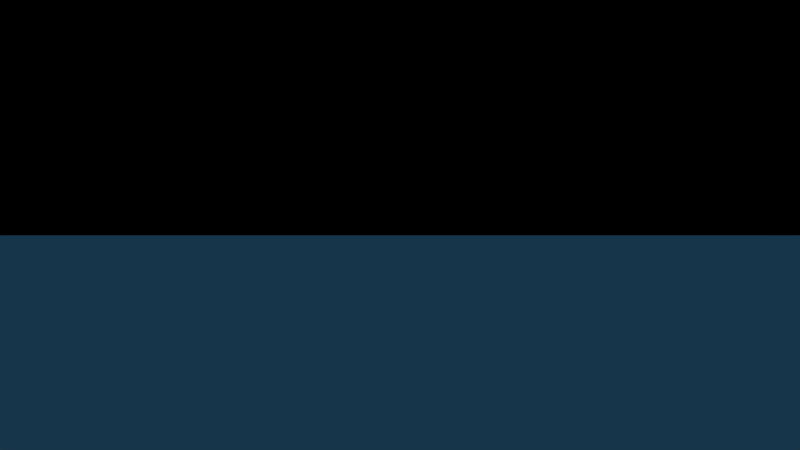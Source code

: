 # Source: floe.blend  (saved by Blender 2.77.0; exported with 4.5.12 LTS)
import bpy
from mathutils import Matrix  # noqa: F401  (used for matrix-valued properties, if any)

bpy.ops.wm.read_factory_settings(use_empty=True)
scene = bpy.context.scene
scene.name = 'Scene'

# ---- collections
col_collection_1 = bpy.data.collections.new('Collection 1'); scene.collection.children.link(col_collection_1)
col_penguin = bpy.data.collections.new('penguin')  # instanced only; not linked into the scene
col_snowmen = bpy.data.collections.new('snowmen')  # instanced only; not linked into the scene
col_arbol = bpy.data.collections.new('Arbol')  # instanced only; not linked into the scene
col_hide_mountain = bpy.data.collections.new('hide mountain')  # instanced only; not linked into the scene
col_mountain = bpy.data.collections.new('mountain')  # instanced only; not linked into the scene

# ---- materials (node trees are filled in below, after node groups)
mat_material_001 = bpy.data.materials.new('Material.001')
mat_material_001.alpha_threshold = 0.0
mat_material_001.diffuse_color = (0.06618, 0.6609, 1.0, 1.0)
mat_material_001.roughness = 0.5
mat_material = bpy.data.materials.new('Material')
mat_material.alpha_threshold = 0.0
mat_material.diffuse_color = (0.8, 0.0, 0.003544, 1.0)
mat_material.roughness = 0.5
mat_material_007 = bpy.data.materials.new('Material.007')
mat_material_007.alpha_threshold = 0.0
mat_material_007.diffuse_color = (0.008774, 0.1857, 0.8, 1.0)
mat_material_007.roughness = 0.5
mat_material_002 = bpy.data.materials.new('Material.002')
mat_material_002.alpha_threshold = 0.0
mat_material_002.diffuse_color = (0.0137, 0.05613, 0.107, 1.0)
mat_material_002.roughness = 0.5

# ---- material node trees

# ---- world
world_world = bpy.data.worlds.new('World'); scene.world = world_world
world_world.color = (0.0, 0.0, 0.0)
world_world.use_sun_shadow = False
world_world.sun_shadow_jitter_overblur = 0.0
world_world.cycles.sampling_method = 'NONE'
world_world.cycles.sample_map_resolution = 256

# ---- cameras
cam_camera = bpy.data.cameras.new('Camera')
cam_camera.clip_end = 100.0
cam_camera.lens = 35.0
cam_camera.sensor_width = 32.0
cam_camera.sensor_height = 18.0
cam_camera.display_size = 2.0
cam_camera.dof.focus_distance = 0.0
cam_camera.dof.aperture_fstop = 128.0
cam_camera.dof.aperture_blades = 6

# ---- lights
light_sun = bpy.data.lights.new('Sun', 'SUN')
light_sun.transmission_factor = 0.0
light_sun.angle = 0.1993
light_sun.energy = 1.0
light_sun.shadow_buffer_clip_start = 0.5
light_sun.shadow_soft_size = 0.1
light_sun.shadow_cascade_max_distance = 1000.0
light_sun.cycles.use_multiple_importance_sampling = False
light_hemi = bpy.data.lights.new('Hemi', 'SUN')
light_hemi.transmission_factor = 0.0
light_hemi.angle = 0.1993
light_hemi.energy = 1.0
light_hemi.shadow_buffer_clip_start = 0.5
light_hemi.shadow_soft_size = 0.1
light_hemi.shadow_cascade_max_distance = 1000.0
light_hemi.cycles.use_multiple_importance_sampling = False

# ---- meshes
me_plane = bpy.data.meshes.new('Plane')
me_plane.from_pydata([(-1.0, -1.0, 0.0), (1.0, -1.0, 0.0), (-1.0, 1.0, 0.0), (1.0, 1.0, 0.0)], [], [(0, 1, 3, 2)])
me_plane.materials.append(mat_material_001)
me_plane.use_remesh_preserve_volume = False
me_plane.use_remesh_preserve_attributes = False
me_plane.use_mirror_vertex_groups = False
me_plane.update()
me_cylinder = bpy.data.meshes.new('Cylinder')
me_cylinder.from_pydata([(0.0, 1.0, -1.0), (0.0, 1.0, 1.0), (0.1951, 0.9808, -1.0), (0.1951, 0.9808, 1.0), (0.3827, 0.9239, -1.0), (0.3827, 0.9239, 1.0), (0.5556, 0.8315, -1.0), (0.5556, 0.8315, 1.0), (0.7071, 0.7071, -1.0), (0.7071, 0.7071, 1.0), (0.8315, 0.5556, -1.0), (0.8315, 0.5556, 1.0), (0.9239, 0.3827, -1.0), (0.9239, 0.3827, 1.0), (0.9808, 0.1951, -1.0), (0.9808, 0.1951, 1.0), (1.0, 7.55e-08, -1.0), (1.0, 7.55e-08, 1.0), (0.9808, -0.1951, -1.0), (0.9808, -0.1951, 1.0), (0.9239, -0.3827, -1.0), (0.9239, -0.3827, 1.0), (0.8315, -0.5556, -1.0), (0.8315, -0.5556, 1.0), (0.7071, -0.7071, -1.0), (0.7071, -0.7071, 1.0), (0.5556, -0.8315, -1.0), (0.5556, -0.8315, 1.0), (0.3827, -0.9239, -1.0), (0.3827, -0.9239, 1.0), (0.1951, -0.9808, -1.0), (0.1951, -0.9808, 1.0), (-3.258e-07, -1.0, -1.0), (-3.258e-07, -1.0, 1.0), (-0.1951, -0.9808, -1.0), (-0.1951, -0.9808, 1.0), (-0.3827, -0.9239, -1.0), (-0.3827, -0.9239, 1.0), (-0.5556, -0.8315, -1.0), (-0.5556, -0.8315, 1.0), (-0.7071, -0.7071, -1.0), (-0.7071, -0.7071, 1.0), (-0.8315, -0.5556, -1.0), (-0.8315, -0.5556, 1.0), (-0.9239, -0.3827, -1.0), (-0.9239, -0.3827, 1.0), (-0.9808, -0.1951, -1.0), (-0.9808, -0.1951, 1.0), (-1.0, 9.656e-07, -1.0), (-1.0, 9.656e-07, 1.0), (-0.9808, 0.1951, -1.0), (-0.9808, 0.1951, 1.0), (-0.9239, 0.3827, -1.0), (-0.9239, 0.3827, 1.0), (-0.8315, 0.5556, -1.0), (-0.8315, 0.5556, 1.0), (-0.7071, 0.7071, -1.0), (-0.7071, 0.7071, 1.0), (-0.5556, 0.8315, -1.0), (-0.5556, 0.8315, 1.0), (-0.3827, 0.9239, -1.0), (-0.3827, 0.9239, 1.0), (-0.1951, 0.9808, -1.0), (-0.1951, 0.9808, 1.0)], [], [(0, 1, 3, 2), (2, 3, 5, 4), (4, 5, 7, 6), (6, 7, 9, 8), (8, 9, 11, 10), (10, 11, 13, 12), (12, 13, 15, 14), (14, 15, 17, 16), (16, 17, 19, 18), (18, 19, 21, 20), (20, 21, 23, 22), (22, 23, 25, 24), (24, 25, 27, 26), (26, 27, 29, 28), (28, 29, 31, 30), (30, 31, 33, 32), (32, 33, 35, 34), (34, 35, 37, 36), (36, 37, 39, 38), (38, 39, 41, 40), (40, 41, 43, 42), (42, 43, 45, 44), (44, 45, 47, 46), (46, 47, 49, 48), (48, 49, 51, 50), (50, 51, 53, 52), (52, 53, 55, 54), (54, 55, 57, 56), (56, 57, 59, 58), (58, 59, 61, 60), (3, 1, 63, 61, 59, 57, 55, 53, 51, 49, 47, 45, 43, 41, 39, 37, 35, 33, 31, 29, 27, 25, 23, 21, 19, 17, 15, 13, 11, 9, 7, 5), (60, 61, 63, 62), (62, 63, 1, 0), (0, 2, 4, 6, 8, 10, 12, 14, 16, 18, 20, 22, 24, 26, 28, 30, 32, 34, 36, 38, 40, 42, 44, 46, 48, 50, 52, 54, 56, 58, 60, 62)])
me_cylinder.materials.append(mat_material)
me_cylinder.use_remesh_preserve_volume = False
me_cylinder.use_remesh_preserve_attributes = False
me_cylinder.use_mirror_vertex_groups = False
me_cylinder.update()
me_cube_004 = bpy.data.meshes.new('Cube.004')
me_cube_004.from_pydata([(-5.0, 0.6831, 0.1), (5.0, -5.0, -0.1), (5.0, -5.0, 0.1), (3.029, 0.6522, 0.1), (-1.182, 5.0, 0.1), (-2.152, 5.0, -0.1), (-5.0, 2.577, 0.1), (-2.172, 5.0, 0.1), (-5.0, 2.571, -0.1), (-5.0, 0.6703, -0.1), (-3.146, -2.745, 0.1), (-3.128, -2.798, -0.1), (0.4116, -5.0, -0.1), (0.3832, -5.0, 0.1), (-1.191, 5.0, -0.1), (3.014, 0.6696, -0.1)], [], [(7, 4, 14, 5), (0, 6, 8, 9), (9, 8, 5, 14, 15, 1, 12, 11), (2, 1, 15, 3), (3, 15, 14, 4), (8, 6, 7, 5), (0, 9, 11, 10), (10, 11, 12, 13), (12, 1, 2, 13), (3, 4, 7, 6, 0, 10, 13, 2)])
me_cube_004.materials.append(mat_material_007)
me_cube_004.use_remesh_preserve_volume = False
me_cube_004.use_remesh_preserve_attributes = False
me_cube_004.use_mirror_vertex_groups = False
me_cube_004.update()
me_plane_001 = bpy.data.meshes.new('Plane.001')
me_plane_001.from_pydata([(-115.4, -115.4, 0.0), (115.4, -115.4, 0.0), (-115.4, 115.4, 0.0), (115.4, 115.4, 0.0)], [], [(0, 1, 3, 2)])
_uv = me_plane_001.uv_layers.new(name='UVMap')
_uv.uv.foreach_set('vector', [9.998e-05, 0.0001001, 0.9999, 9.998e-05, 0.9999, 0.9999, 0.0001, 0.9999])
me_plane_001.materials.append(mat_material_002)
me_plane_001.use_remesh_preserve_volume = False
me_plane_001.use_remesh_preserve_attributes = False
me_plane_001.use_mirror_vertex_groups = False
me_plane_001.update()

# ---- objects
ob_penguin_013 = bpy.data.objects.new('penguin.013', None)
ob_penguin_012 = bpy.data.objects.new('penguin.012', None)
ob_penguin_011 = bpy.data.objects.new('penguin.011', None)
ob_penguin_010 = bpy.data.objects.new('penguin.010', None)
ob_penguin_009 = bpy.data.objects.new('penguin.009', None)
ob_penguin_008 = bpy.data.objects.new('penguin.008', None)
ob_penguin_007 = bpy.data.objects.new('penguin.007', None)
ob_penguin_006 = bpy.data.objects.new('penguin.006', None)
ob_penguin_005 = bpy.data.objects.new('penguin.005', None)
ob_penguin_004 = bpy.data.objects.new('penguin.004', None)
ob_penguin_003 = bpy.data.objects.new('penguin.003', None)
ob_penguin_002 = bpy.data.objects.new('penguin.002', None)
ob_penguin_001 = bpy.data.objects.new('penguin.001', None)
ob_penguin = bpy.data.objects.new('penguin', None)
ob_snowmen_001 = bpy.data.objects.new('snowmen.001', None)
ob_snowmen = bpy.data.objects.new('snowmen', None)
ob_arbol = bpy.data.objects.new('Arbol', None)
ob_sun = bpy.data.objects.new('Sun', light_sun)
ob_endlessplane = bpy.data.objects.new('EndlessPlane', me_plane)
ob_hide_mountain = bpy.data.objects.new('hide mountain', None)
ob_mountain_001 = bpy.data.objects.new('mountain.001', None)
ob_cylinder = bpy.data.objects.new('Cylinder', me_cylinder)
ob_camera = bpy.data.objects.new('Camera', cam_camera)
ob_hemi = bpy.data.objects.new('Hemi', light_hemi)
ob_mountain = bpy.data.objects.new('mountain', None)
ob_icebearg = bpy.data.objects.new('icebearg', me_cube_004)
ob_waterplane = bpy.data.objects.new('WaterPlane', me_plane_001)

# ---- transforms, parenting, visibility, modifiers, constraints
ob_penguin_013.location = (12.14, 0.1748, 0.3312)
ob_penguin_013.empty_image_offset = (0.0, 0.0)
ob_penguin_013.show_instancer_for_render = False
ob_penguin_013.instance_type = 'COLLECTION'
ob_penguin_013.lineart.crease_threshold = 0.0
ob_penguin_012.location = (11.46, -0.5874, 0.3312)
ob_penguin_012.empty_image_offset = (0.0, 0.0)
ob_penguin_012.show_instancer_for_render = False
ob_penguin_012.instance_type = 'COLLECTION'
ob_penguin_012.lineart.crease_threshold = 0.0
ob_penguin_011.location = (10.86, 0.1811, 0.3312)
ob_penguin_011.empty_image_offset = (0.0, 0.0)
ob_penguin_011.show_instancer_for_render = False
ob_penguin_011.instance_type = 'COLLECTION'
ob_penguin_011.lineart.crease_threshold = 0.0
ob_penguin_010.location = (11.15, -1.3, 0.3312)
ob_penguin_010.empty_image_offset = (0.0, 0.0)
ob_penguin_010.show_instancer_for_render = False
ob_penguin_010.instance_type = 'COLLECTION'
ob_penguin_010.lineart.crease_threshold = 0.0
ob_penguin_009.location = (9.136, 0.6737, 0.3312)
ob_penguin_009.empty_image_offset = (0.0, 0.0)
ob_penguin_009.show_instancer_for_render = False
ob_penguin_009.instance_type = 'COLLECTION'
ob_penguin_009.lineart.crease_threshold = 0.0
ob_penguin_008.location = (9.101, 1.452, 0.3312)
ob_penguin_008.empty_image_offset = (0.0, 0.0)
ob_penguin_008.show_instancer_for_render = False
ob_penguin_008.instance_type = 'COLLECTION'
ob_penguin_008.lineart.crease_threshold = 0.0
ob_penguin_007.location = (9.522, 2.194, 0.3312)
ob_penguin_007.empty_image_offset = (0.0, 0.0)
ob_penguin_007.show_instancer_for_render = False
ob_penguin_007.instance_type = 'COLLECTION'
ob_penguin_007.lineart.crease_threshold = 0.0
ob_penguin_006.location = (7.201, 7.41, 1.805)
ob_penguin_006.empty_image_offset = (0.0, 0.0)
ob_penguin_006.show_instancer_for_render = False
ob_penguin_006.instance_type = 'COLLECTION'
ob_penguin_006.lineart.crease_threshold = 0.0
ob_penguin_005.location = (5.833, 3.907, 0.3312)
ob_penguin_005.empty_image_offset = (0.0, 0.0)
ob_penguin_005.show_instancer_for_render = False
ob_penguin_005.instance_type = 'COLLECTION'
ob_penguin_005.lineart.crease_threshold = 0.0
ob_penguin_004.location = (5.055, 3.363, 0.3312)
ob_penguin_004.empty_image_offset = (0.0, 0.0)
ob_penguin_004.show_instancer_for_render = False
ob_penguin_004.instance_type = 'COLLECTION'
ob_penguin_004.lineart.crease_threshold = 0.0
ob_penguin_003.location = (5.743, 2.731, 0.3312)
ob_penguin_003.empty_image_offset = (0.0, 0.0)
ob_penguin_003.show_instancer_for_render = False
ob_penguin_003.instance_type = 'COLLECTION'
ob_penguin_003.lineart.crease_threshold = 0.0
ob_penguin_002.location = (10.4, 2.244, 0.71)
ob_penguin_002.empty_image_offset = (0.0, 0.0)
ob_penguin_002.show_instancer_for_render = False
ob_penguin_002.instance_type = 'COLLECTION'
ob_penguin_002.lineart.crease_threshold = 0.0
ob_penguin_001.location = (5.329, 4.55, 0.3312)
ob_penguin_001.empty_image_offset = (0.0, 0.0)
ob_penguin_001.show_instancer_for_render = False
ob_penguin_001.instance_type = 'COLLECTION'
ob_penguin_001.lineart.crease_threshold = 0.0
ob_penguin.location = (7.915, 4.402, 0.3312)
ob_penguin.empty_image_offset = (0.0, 0.0)
ob_penguin.show_instancer_for_render = False
ob_penguin.instance_type = 'COLLECTION'
ob_penguin.lineart.crease_threshold = 0.0
ob_snowmen_001.location = (12.26, -0.8711, 0.6501)
ob_snowmen_001.rotation_euler = (0.0, 0.0, -2.266)
ob_snowmen_001.empty_image_offset = (0.0, 0.0)
ob_snowmen_001.show_instancer_for_render = False
ob_snowmen_001.instance_type = 'COLLECTION'
ob_snowmen_001.lineart.crease_threshold = 0.0
ob_snowmen.location = (6.651, 4.448, 0.635)
ob_snowmen.empty_image_offset = (0.0, 0.0)
ob_snowmen.show_instancer_for_render = False
ob_snowmen.instance_type = 'COLLECTION'
ob_snowmen.lineart.crease_threshold = 0.0
ob_arbol.location = (9.283, 1.864, 0.2972)
ob_arbol.rotation_euler = (0.0, -0.0, -0.299)
ob_arbol.empty_image_offset = (0.0, 0.0)
ob_arbol.show_instancer_for_render = False
ob_arbol.instance_type = 'COLLECTION'
ob_arbol.lineart.crease_threshold = 0.0
ob_sun.location = (197.9, -141.5, 222.4)
ob_sun.lineart.crease_threshold = 0.0
ob_endlessplane.location = (8.201, 6.802, -1.3)
ob_endlessplane.scale = (2279.0, 2279.0, 2279.0)
ob_endlessplane.lineart.crease_threshold = 0.0
ob_hide_mountain.location = (6.966, 7.099, 0.3328)
ob_hide_mountain.rotation_euler = (0.0, -0.0, 0.6565)
ob_hide_mountain.scale = (0.5117, 0.5117, 0.5117)
ob_hide_mountain.empty_image_offset = (0.0, 0.0)
ob_hide_mountain.show_instancer_for_render = False
ob_hide_mountain.instance_type = 'COLLECTION'
ob_hide_mountain.lineart.crease_threshold = 0.0
ob_mountain_001.location = (6.95, 7.063, 0.3914)
ob_mountain_001.rotation_euler = (0.0, -0.0, 0.7153)
ob_mountain_001.scale = (0.4942, 0.4942, 0.4942)
ob_mountain_001.empty_image_offset = (0.0, 0.0)
ob_mountain_001.show_instancer_for_render = False
ob_mountain_001.instance_type = 'COLLECTION'
ob_mountain_001.lineart.crease_threshold = 0.0
ob_cylinder.location = (9.712, 3.404, 0.5426)
ob_cylinder.scale = (0.178, 0.178, 0.178)
ob_cylinder.lineart.crease_threshold = 0.0
ob_camera.location = (-5.747, -6.223, 1.398)
ob_camera.rotation_euler = (1.571, -0.0, -0.0)
ob_camera.lineart.crease_threshold = 0.0
ob_hemi.location = (5.094, 6.251, 12.12)
ob_hemi.lineart.crease_threshold = 0.0
ob_mountain.location = (6.69, 6.961, 0.3844)
ob_mountain.rotation_euler = (0.0, -0.0, 0.5786)
ob_mountain.scale = (0.4233, 0.4233, 0.4233)
ob_mountain.empty_image_offset = (0.0, 0.0)
ob_mountain.show_instancer_for_render = False
ob_mountain.instance_type = 'COLLECTION'
ob_mountain.lineart.crease_threshold = 0.0
ob_icebearg.location = (8.747, 3.059, 0.228)
ob_icebearg.lineart.crease_threshold = 0.0
ob_waterplane.location = (0.0, 0.0, 0.2263)
ob_waterplane.lineart.crease_threshold = 0.0
_c = ob_waterplane.constraints.new('LOCKED_TRACK'); _c.name = 'REFLECTION PLANE'
_c.mute = True
_c.enabled = False
ob_penguin_013.instance_collection = col_penguin
ob_penguin_012.instance_collection = col_penguin
ob_penguin_011.instance_collection = col_penguin
ob_penguin_010.instance_collection = col_penguin
ob_penguin_009.instance_collection = col_penguin
ob_penguin_008.instance_collection = col_penguin
ob_penguin_007.instance_collection = col_penguin
ob_penguin_006.instance_collection = col_penguin
ob_penguin_005.instance_collection = col_penguin
ob_penguin_004.instance_collection = col_penguin
ob_penguin_003.instance_collection = col_penguin
ob_penguin_002.instance_collection = col_penguin
ob_penguin_001.instance_collection = col_penguin
ob_penguin.instance_collection = col_penguin
ob_snowmen_001.instance_collection = col_snowmen
ob_snowmen.instance_collection = col_snowmen
ob_arbol.instance_collection = col_arbol
ob_hide_mountain.instance_collection = col_hide_mountain
ob_mountain_001.instance_collection = col_mountain

# ---- collection membership
col_collection_1.objects.link(ob_penguin_013)
col_collection_1.objects.link(ob_penguin_012)
col_collection_1.objects.link(ob_penguin_011)
col_collection_1.objects.link(ob_penguin_010)
col_collection_1.objects.link(ob_penguin_009)
col_collection_1.objects.link(ob_penguin_008)
col_collection_1.objects.link(ob_penguin_007)
col_collection_1.objects.link(ob_penguin_006)
col_collection_1.objects.link(ob_penguin_005)
col_collection_1.objects.link(ob_penguin_004)
col_collection_1.objects.link(ob_penguin_003)
col_collection_1.objects.link(ob_penguin_002)
col_collection_1.objects.link(ob_penguin_001)
col_collection_1.objects.link(ob_penguin)
col_collection_1.objects.link(ob_snowmen_001)
col_collection_1.objects.link(ob_snowmen)
col_collection_1.objects.link(ob_arbol)
col_collection_1.objects.link(ob_sun)
col_collection_1.objects.link(ob_endlessplane)
col_collection_1.objects.link(ob_hide_mountain)
col_collection_1.objects.link(ob_mountain_001)
col_collection_1.objects.link(ob_cylinder)
col_collection_1.objects.link(ob_camera)
col_collection_1.objects.link(ob_hemi)
col_collection_1.objects.link(ob_mountain)
col_collection_1.objects.link(ob_icebearg)
col_collection_1.objects.link(ob_waterplane)

# ---- scene / render settings (as saved in the file)
scene.camera = ob_camera
scene.frame_start = 1; scene.frame_end = 250; scene.frame_set(241)
scene.render.engine = 'BLENDER_EEVEE_NEXT'
scene.render.resolution_percentage = 50
scene.render.fps = 60
scene.render.dither_intensity = 0.0
scene.cycles.use_denoising = False
scene.cycles.samples = 10
scene.cycles.sampling_pattern = 'TABULATED_SOBOL'
scene.cycles.light_sampling_threshold = 0.0
scene.cycles.use_adaptive_sampling = False
scene.cycles.use_light_tree = False
scene.cycles.blur_glossy = 0.0
scene.cycles.pixel_filter_type = 'GAUSSIAN'
scene.cycles.sample_clamp_indirect = 0.0
scene.view_settings.view_transform = 'Standard'
bpy.context.view_layer.update()
